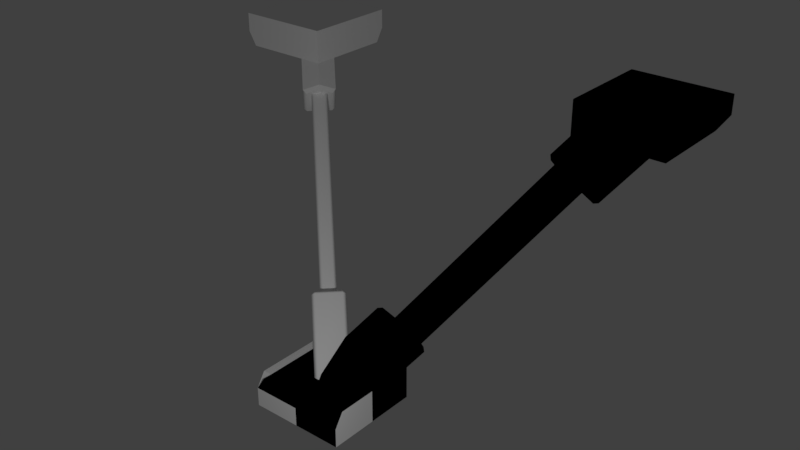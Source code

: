 # Source: Rod_Diagonal_3D.blend  (saved by Blender 2.79.0; exported with 4.5.12 LTS)
import bpy
from mathutils import Matrix  # noqa: F401  (used for matrix-valued properties, if any)

bpy.ops.wm.read_factory_settings(use_empty=True)
scene = bpy.context.scene
scene.name = 'Scene'

# ---- collections
col_collection_1 = bpy.data.collections.new('Collection 1'); scene.collection.children.link(col_collection_1)

# ---- materials (node trees are filled in below, after node groups)
mat_rod_helium_005 = bpy.data.materials.new('Rod_Helium.005')
mat_rod_helium_005.alpha_threshold = 0.0
mat_rod_helium_005.use_transparent_shadow = False
mat_rod_helium_005.diffuse_color = (1.0, 1.0, 1.0, 1.0)
mat_rod_helium_005.specular_color = (0.7574, 0.7574, 0.7574)
mat_rod_helium_005.roughness = 0.5
mat_rod_helium = bpy.data.materials.new('Rod_Helium')
mat_rod_helium.alpha_threshold = 0.0
mat_rod_helium.use_transparent_shadow = False
mat_rod_helium.diffuse_color = (0.0, 0.0, 0.0, 1.0)
mat_rod_helium.specular_color = (0.0, 0.0, 0.0)
mat_rod_helium.roughness = 0.5

# ---- material node trees

# ---- world
world_world = bpy.data.worlds.new('World'); scene.world = world_world
world_world.color = (0.05088, 0.05088, 0.05088)
world_world.use_sun_shadow = False
world_world.sun_shadow_jitter_overblur = 0.0
world_world.cycles.sampling_method = 'MANUAL'

# ---- lights
light_point = bpy.data.lights.new('Point', 'POINT')
light_point.transmission_factor = 0.0
light_point.energy = 100.0
light_point.shadow_buffer_clip_start = 0.5
light_point.shadow_soft_size = 0.1
light_point.shadow_maximum_resolution = 0.006
light_point.use_absolute_resolution = True

# ---- meshes
me_untitled_022 = bpy.data.meshes.new('Untitled.022')
me_untitled_022.from_pydata([(-2.5, 1.5, 2.303), (-2.5, 2.5, 2.303), (-2.5, 2.5, 2.5), (-2.5, 1.5, 2.5), (-1.5, 1.5, 2.168), (-2.5, 1.5, 2.303), (-2.5, 1.5, 2.5), (-1.5, 1.5, 2.5), (-1.5, 1.5, 2.5), (-1.5, 2.5, 2.5), (-1.5, 2.5, 2.303), (-1.5, 1.5, 2.168), (-1.5, 2.5, 2.5), (-2.5, 2.5, 2.5), (-2.5, 2.5, 2.303), (-1.5, 2.5, 2.303), (-1.5, 1.5, 2.159), (-1.5, 2.413, 2.159), (-2.413, 2.413, 2.159), (-2.413, 1.5, 2.159), (-2.5, 1.5, 2.5), (-2.5, 2.5, 2.5), (-1.5, 2.5, 2.5), (-1.5, 1.5, 2.5), (-1.5, 2.5, 2.303), (-2.5, 2.5, 2.303), (-2.413, 2.413, 2.159), (-1.5, 2.5, 2.303), (-2.413, 2.413, 2.159), (-1.5, 2.413, 2.159), (-1.5, 2.5, 2.303), (-1.5, 2.413, 2.159), (-1.5, 1.5, 2.159), (-1.5, 1.5, 2.168), (-1.5, 1.5, 2.159), (-2.413, 1.5, 2.159), (-2.5, 1.5, 2.303), (-1.5, 1.5, 2.159), (-2.5, 1.5, 2.303), (-1.5, 1.5, 2.168), (-2.413, 1.5, 2.159), (-2.413, 2.413, 2.159), (-2.5, 2.5, 2.303), (-2.5, 1.5, 2.303), (-0.5, -0.5, -0.3034), (0.5, -0.5, -0.3034), (0.5, -0.5, -0.5), (-0.5, -0.5, -0.5), (-0.5, 0.5, -0.159), (-0.5, -0.5, -0.3034), (-0.5, -0.5, -0.5), (-0.5, 0.5, -0.5), (-0.5, -0.4069, -0.159), (-0.5, 0.5, -0.5), (0.5, 0.5, -0.5), (0.5, 0.5, -0.3034), (-0.5, 0.5, -0.159), (0.5, 0.5, -0.159), (0.5, 0.5, -0.5), (0.5, -0.5, -0.5), (0.5, -0.5, -0.3034), (0.5, 0.5, -0.3034), (-0.5, 0.5, -0.159), (0.5, 0.5, -0.159), (0.5, -0.4069, -0.159), (-0.5, -0.4069, -0.159), (-0.5, -0.5, -0.5), (0.5, -0.5, -0.5), (0.5, 0.5, -0.5), (-0.5, 0.5, -0.5), (0.5, 0.5, -0.3034), (0.5, -0.5, -0.3034), (0.5, -0.4069, -0.159), (0.5, 0.5, -0.3034), (0.5, -0.4069, -0.159), (0.5, 0.5, -0.159), (-0.5, -0.4069, -0.159), (0.5, -0.4069, -0.159), (0.5, -0.5, -0.3034), (-0.5, -0.5, -0.3034), (-1.9, 2.016, 2.218), (-0.192, 0.3082, -0.3452), (0.0886, 0.02763, -0.3457), (-1.62, 1.736, 2.218), (-1.944, 2.018, 2.218), (-0.236, 0.3098, -0.3452), (0.09024, -0.01644, -0.3458), (-1.618, 1.692, 2.218), (0.01653, -0.09034, -0.346), (-1.692, 1.618, 2.218), (-2.018, 1.944, 2.218), (-0.3097, 0.2359, -0.3453), (-0.236, 0.3098, -0.3452), (-1.944, 2.018, 2.218), (-0.3081, 0.1918, -0.3454), (-2.016, 1.9, 2.218), (-1.736, 1.62, 2.218), (-0.02747, -0.08876, -0.346), (-1.692, 1.618, 2.218), (0.01653, -0.09034, -0.346), (-0.3097, 0.2359, -0.3453), (-2.018, 1.944, 2.218), (-0.4497, 0.2117, 0.4117), (-0.6772, 0.4391, 0.09002), (-0.6601, 0.4715, 0.1288), (-0.4425, 0.2539, 0.4365), (-0.2539, 0.4425, 0.4365), (-0.2189, 0.4075, 0.4365), (-0.4075, 0.2189, 0.4365), (-0.471, 0.6596, 0.1294), (-0.2117, 0.4497, 0.4117), (-0.01861, -0.17, -0.1135), (0.17, 0.0186, -0.1135), (-0.6171, 0.6171, 0.006634), (-0.4386, 0.6767, 0.09071), (-0.471, 0.6596, 0.1294), (-0.6123, 0.6123, 0.06298), (-0.6123, 0.6123, 0.06298), (-0.6601, 0.4715, 0.1288), (-0.6772, 0.4391, 0.09002), (-0.6171, 0.6171, 0.006634), (-0.2539, 0.4425, 0.4365), (-0.471, 0.6596, 0.1294), (-0.4386, 0.6767, 0.09071), (-0.2117, 0.4497, 0.4117), (0.1841, 0.05393, -0.1581), (-0.2559, 0.4939, -0.1678), (0.1841, 0.05393, -0.1979), (-0.6123, 0.6123, 0.06298), (-0.471, 0.6596, 0.1294), (-0.6601, 0.4715, 0.1288), (-0.2559, 0.4939, -0.1678), (-0.4386, 0.6767, 0.09071), (-0.6171, 0.6171, 0.006634), (-0.4938, 0.4938, -0.1678), (-0.4938, 0.4938, -0.1678), (-0.6171, 0.6171, 0.006634), (-0.6772, 0.4391, 0.09002), (-0.4949, 0.2568, -0.1678), (-0.4949, 0.2568, -0.1678), (-0.6772, 0.4391, 0.09002), (-0.4497, 0.2117, 0.4117), (-0.05393, -0.1841, -0.1581), (-0.05393, -0.1841, -0.1979), (0.17, 0.0186, -0.1135), (0.1841, 0.05393, -0.1581), (0.1833, 0.005331, -0.1581), (-0.01861, -0.17, -0.1135), (-0.005333, -0.1833, -0.1581), (-0.2117, 0.4497, 0.4117), (-0.2189, 0.4075, 0.4365), (-0.005333, -0.1833, -0.1979), (0.1833, 0.005331, -0.1979), (0.1841, 0.05393, -0.1979), (-0.005333, -0.1833, -0.1581), (-0.05393, -0.1841, -0.1581), (-0.01861, -0.17, -0.1135), (-0.4075, 0.2189, 0.4365), (-0.4497, 0.2117, 0.4117), (-0.05393, -0.1841, -0.1979), (-0.005333, -0.1833, -0.1979), (-1.788, 1.55, 1.588), (-1.561, 1.323, 1.91), (-1.529, 1.34, 1.871), (-1.746, 1.558, 1.564), (-1.558, 1.746, 1.564), (-1.593, 1.781, 1.564), (-1.781, 1.593, 1.564), (-1.34, 1.529, 1.871), (-1.388, 1.388, 1.937), (-1.55, 1.788, 1.588), (-2.17, 1.981, 2.114), (-1.981, 2.17, 2.114), (-1.383, 1.383, 1.993), (-1.323, 1.561, 1.909), (-1.34, 1.529, 1.871), (-1.388, 1.388, 1.937), (-1.388, 1.388, 1.937), (-1.529, 1.34, 1.871), (-1.561, 1.323, 1.91), (-1.383, 1.383, 1.993), (-1.558, 1.746, 1.564), (-1.34, 1.529, 1.871), (-1.323, 1.561, 1.909), (-1.55, 1.788, 1.588), (-1.946, 2.184, 2.158), (-1.506, 1.744, 2.168), (-1.946, 2.184, 2.198), (-1.946, 2.184, 2.158), (-1.506, 1.744, 2.168), (-1.323, 1.561, 1.909), (-1.383, 1.383, 1.993), (-1.506, 1.506, 2.168), (-1.506, 1.506, 2.168), (-1.383, 1.383, 1.993), (-1.561, 1.323, 1.91), (-1.743, 1.505, 2.168), (-1.743, 1.505, 2.168), (-1.561, 1.323, 1.91), (-1.788, 1.55, 1.588), (-2.184, 1.946, 2.158), (-2.184, 1.946, 2.158), (-2.184, 1.946, 2.198), (-1.981, 2.17, 2.114), (-1.946, 2.184, 2.158), (-1.995, 2.183, 2.158), (-1.55, 1.788, 1.588), (-1.593, 1.781, 1.564), (-1.995, 2.183, 2.198), (-1.946, 2.184, 2.198), (-1.995, 2.183, 2.158), (-2.17, 1.981, 2.114), (-2.183, 1.995, 2.158), (-2.183, 1.995, 2.198), (-1.995, 2.183, 2.198), (-2.183, 1.995, 2.158), (-2.184, 1.946, 2.158), (-2.17, 1.981, 2.114), (-1.781, 1.593, 1.564), (-1.788, 1.55, 1.588), (-2.184, 1.946, 2.198), (-2.183, 1.995, 2.198)], [], [(2, 1, 0), (3, 2, 0), (6, 5, 4), (7, 6, 4), (10, 9, 8), (11, 10, 8), (14, 13, 12), (15, 14, 12), (18, 17, 16), (19, 18, 16), (22, 21, 20), (23, 22, 20), (26, 25, 24), (29, 28, 27), (32, 31, 30), (33, 32, 30), (36, 35, 34), (39, 38, 37), (42, 41, 40), (43, 42, 40), (46, 45, 44), (47, 46, 44), (50, 49, 48), (51, 50, 48), (49, 52, 48), (55, 54, 53), (56, 55, 53), (56, 57, 55), (60, 59, 58), (61, 60, 58), (64, 63, 62), (65, 64, 62), (68, 67, 66), (69, 68, 66), (72, 71, 70), (75, 74, 73), (78, 77, 76), (79, 78, 76), (82, 81, 80), (83, 82, 80), (84, 80, 81), (85, 84, 81), (82, 83, 86), (83, 87, 86), (86, 87, 88), (87, 89, 88), (85, 91, 90), (93, 92, 90), (96, 95, 94), (97, 96, 94), (98, 96, 97), (99, 98, 97), (94, 95, 100), (95, 101, 100), (104, 103, 102), (105, 104, 102), (105, 106, 104), (107, 106, 105), (108, 107, 105), (102, 108, 105), (106, 109, 104), (106, 107, 110), (107, 108, 111), (112, 107, 111), (115, 114, 113), (116, 115, 113), (119, 118, 117), (120, 119, 117), (123, 122, 121), (124, 123, 121), (124, 125, 123), (125, 126, 123), (125, 127, 126), (130, 129, 128), (133, 132, 131), (134, 133, 131), (137, 136, 135), (138, 137, 135), (141, 140, 139), (142, 141, 139), (139, 143, 142), (146, 145, 144), (144, 147, 146), (147, 148, 146), (145, 149, 144), (149, 150, 144), (148, 151, 146), (151, 152, 146), (146, 152, 145), (152, 153, 145), (156, 155, 154), (156, 157, 155), (157, 158, 155), (155, 159, 154), (159, 160, 154), (163, 162, 161), (164, 163, 161), (164, 165, 163), (166, 165, 164), (167, 166, 164), (161, 167, 164), (165, 168, 163), (163, 168, 169), (165, 166, 170), (166, 167, 171), (172, 166, 171), (175, 174, 173), (176, 175, 173), (179, 178, 177), (180, 179, 177), (183, 182, 181), (184, 183, 181), (184, 185, 183), (185, 186, 183), (188, 187, 186), (191, 190, 189), (192, 191, 189), (195, 194, 193), (196, 195, 193), (199, 198, 197), (200, 199, 197), (197, 202, 201), (205, 204, 203), (204, 206, 203), (206, 207, 203), (205, 208, 204), (208, 209, 204), (203, 211, 210), (211, 212, 210), (212, 213, 210), (213, 214, 210), (217, 216, 215), (217, 218, 216), (218, 219, 216), (216, 220, 215), (220, 221, 215)])
me_untitled_022.polygons.foreach_set('use_smooth', [True] * 136)
_uv = me_untitled_022.uv_layers.new(name='UVMap')
_uv.uv.foreach_set('vector', [0.007914, 0.5201, 0.1015, 0.5201, 0.1015, 0.9925, 0.007914, 0.9925, 0.007914, 0.5201, 0.1015, 0.9925, 0.007914, 0.5201, 0.1015, 0.5201, 0.1015, 0.9925, 0.007914, 0.9925, 0.007914, 0.5201, 0.1015, 0.9925, 0.1015, 0.9925, 0.007914, 0.9925, 0.007914, 0.5201, 0.1015, 0.5201, 0.1015, 0.9925, 0.007914, 0.5201, 0.1015, 0.9925, 0.007914, 0.9925, 0.007914, 0.5201, 0.1015, 0.5201, 0.1015, 0.9925, 0.007914, 0.5201, 0.2739, 0.7164, 0.3224, 0.7164, 0.3224, 0.7914, 0.2739, 0.7914, 0.2739, 0.7164, 0.3224, 0.7914, 0.008062, 0.5199, 0.4805, 0.5199, 0.4805, 0.9924, 0.008062, 0.9924, 0.008062, 0.5199, 0.4805, 0.9924, 0.3453, 0.7297, 0.3586, 0.7079, 0.3586, 0.8, 0.3453, 0.7783, 0.3453, 0.7297, 0.3586, 0.8, 0.3224, 0.7914, 0.3224, 0.7164, 0.3442, 0.7078, 0.3442, 0.8, 0.3224, 0.7914, 0.3442, 0.7078, 0.2412, 0.7122, 0.2546, 0.734, 0.2546, 0.7826, 0.2412, 0.8043, 0.2412, 0.7122, 0.2546, 0.7826, 0.252, 0.7078, 0.2739, 0.7164, 0.2739, 0.7914, 0.252, 0.8, 0.252, 0.7078, 0.2739, 0.7914, 0.007914, 0.5201, 0.1015, 0.5201, 0.1015, 0.9925, 0.007914, 0.9925, 0.007914, 0.5201, 0.1015, 0.9925, 0.007914, 0.5201, 0.1015, 0.5201, 0.1015, 0.9925, 0.007914, 0.9925, 0.007914, 0.5201, 0.1015, 0.9925, 0.1015, 0.5201, 0.2474, 0.7625, 0.1015, 0.9925, 0.1015, 0.9925, 0.007914, 0.9925, 0.007914, 0.5201, 0.1015, 0.5201, 0.1015, 0.9925, 0.007914, 0.5201, 0.1015, 0.5201, 0.2474, 0.7625, 0.1015, 0.9925, 0.1015, 0.9925, 0.007914, 0.9925, 0.007914, 0.5201, 0.1015, 0.5201, 0.1015, 0.9925, 0.007914, 0.5201, 0.2739, 0.7164, 0.3224, 0.7164, 0.3333, 0.7957, 0.2739, 0.7914, 0.2739, 0.7164, 0.3333, 0.7957, 0.008062, 0.5199, 0.4805, 0.5199, 0.4805, 0.9924, 0.008062, 0.9924, 0.008062, 0.5199, 0.4805, 0.9924, 0.3453, 0.7297, 0.3586, 0.7079, 0.3586, 0.8, 0.3453, 0.7783, 0.3453, 0.7297, 0.3586, 0.8, 0.252, 0.7078, 0.2739, 0.7164, 0.2739, 0.7914, 0.252, 0.8, 0.252, 0.7078, 0.2739, 0.7914, 0.1024, 0.4031, 0.09281, 0.4098, 0.09281, 0.3989, 0.1024, 0.3923, 0.1024, 0.4031, 0.09281, 0.3989, 0.09178, 0.3995, 0.09281, 0.3989, 0.09281, 0.4098, 0.09178, 0.4103, 0.09178, 0.3995, 0.09281, 0.4098, 0.1024, 0.4031, 0.1024, 0.3923, 0.1034, 0.4026, 0.1024, 0.3923, 0.1034, 0.3917, 0.1034, 0.4026, 0.1034, 0.4026, 0.1034, 0.3917, 0.107, 0.4025, 0.1034, 0.3917, 0.107, 0.3916, 0.107, 0.4025, 0.09178, 0.4103, 0.08821, 0.4103, 0.08821, 0.3994, 0.09178, 0.3995, 0.09178, 0.4103, 0.08821, 0.3994, 0.1025, 0.3921, 0.09287, 0.3988, 0.09287, 0.4097, 0.1025, 0.4031, 0.1025, 0.3921, 0.09287, 0.4097, 0.1035, 0.3916, 0.1025, 0.3921, 0.1025, 0.4031, 0.1035, 0.4025, 0.1035, 0.3916, 0.1025, 0.4031, 0.09287, 0.4097, 0.09287, 0.3988, 0.09184, 0.4103, 0.09287, 0.3988, 0.09184, 0.3994, 0.09184, 0.4103, 0.09277, 0.08267, 0.09414, 0.08195, 0.1037, 0.09155, 0.102, 0.09185, 0.09277, 0.08267, 0.1037, 0.09155, 0.102, 0.09185, 0.094, 0.09981, 0.09277, 0.08267, 0.09547, 0.1013, 0.094, 0.09981, 0.102, 0.09185, 0.1034, 0.09333, 0.09547, 0.1013, 0.102, 0.09185, 0.1037, 0.09155, 0.1034, 0.09333, 0.102, 0.09185, 0.094, 0.09981, 0.08484, 0.09065, 0.09277, 0.08267, 0.094, 0.09981, 0.09547, 0.1013, 0.09369, 0.1016, 0.09547, 0.1013, 0.1034, 0.09333, 0.1198, 0.1097, 0.1119, 0.1177, 0.09547, 0.1013, 0.1198, 0.1097, 0.146, 0.1222, 0.1443, 0.1236, 0.1408, 0.1161, 0.1432, 0.1163, 0.146, 0.1222, 0.1408, 0.1161, 0.1325, 0.1082, 0.1342, 0.1096, 0.1314, 0.1156, 0.129, 0.1158, 0.1325, 0.1082, 0.1314, 0.1156, 0.1443, 0.1236, 0.146, 0.1222, 0.1589, 0.1314, 0.1579, 0.1332, 0.1443, 0.1236, 0.1589, 0.1314, 0.1579, 0.1332, 0.1338, 0.1499, 0.1443, 0.1236, 0.1338, 0.1499, 0.1334, 0.1313, 0.1443, 0.1236, 0.1338, 0.1499, 0.1322, 0.1499, 0.1334, 0.1313, 0.09277, 0.08267, 0.08484, 0.09065, 0.08683, 0.08469, 0.1408, 0.1161, 0.1443, 0.1236, 0.1334, 0.1313, 0.1334, 0.1213, 0.1408, 0.1161, 0.1334, 0.1313, 0.1325, 0.1082, 0.129, 0.1158, 0.1216, 0.1106, 0.1216, 0.1006, 0.1325, 0.1082, 0.1216, 0.1106, 0.1461, 0.09865, 0.1325, 0.1082, 0.1216, 0.1006, 0.122, 0.08195, 0.1461, 0.09865, 0.1216, 0.1006, 0.1216, 0.1006, 0.1204, 0.08195, 0.122, 0.08195, 0.1045, 0.1431, 0.1025, 0.1431, 0.104, 0.1412, 0.104, 0.1412, 0.1119, 0.1412, 0.1045, 0.1431, 0.1119, 0.1412, 0.1125, 0.1431, 0.1045, 0.1431, 0.1025, 0.1431, 0.08579, 0.119, 0.104, 0.1412, 0.08579, 0.119, 0.08758, 0.118, 0.104, 0.1412, 0.1125, 0.1431, 0.1125, 0.1448, 0.1045, 0.1431, 0.1125, 0.1448, 0.1045, 0.1448, 0.1045, 0.1431, 0.1045, 0.1431, 0.1045, 0.1448, 0.1025, 0.1431, 0.1045, 0.1448, 0.1025, 0.1448, 0.1025, 0.1431, 0.1312, 0.1216, 0.1297, 0.1197, 0.1317, 0.1197, 0.1312, 0.1216, 0.1147, 0.1448, 0.1297, 0.1197, 0.1147, 0.1448, 0.113, 0.1437, 0.1297, 0.1197, 0.1297, 0.1197, 0.1297, 0.118, 0.1317, 0.1197, 0.1297, 0.118, 0.1317, 0.118, 0.1317, 0.1197, 0.09277, 0.08267, 0.09414, 0.08195, 0.1037, 0.09155, 0.102, 0.09185, 0.09277, 0.08267, 0.1037, 0.09155, 0.102, 0.09185, 0.094, 0.09981, 0.09277, 0.08267, 0.09547, 0.1013, 0.094, 0.09981, 0.102, 0.09185, 0.1034, 0.09333, 0.09547, 0.1013, 0.102, 0.09185, 0.1037, 0.09155, 0.1034, 0.09333, 0.102, 0.09185, 0.094, 0.09981, 0.08484, 0.09065, 0.09277, 0.08267, 0.09277, 0.08267, 0.08484, 0.09065, 0.08683, 0.08469, 0.094, 0.09981, 0.09547, 0.1013, 0.09369, 0.1016, 0.09547, 0.1013, 0.1034, 0.09333, 0.1198, 0.1097, 0.1119, 0.1177, 0.09547, 0.1013, 0.1198, 0.1097, 0.146, 0.1222, 0.1443, 0.1236, 0.1408, 0.1161, 0.1432, 0.1163, 0.146, 0.1222, 0.1408, 0.1161, 0.1325, 0.1082, 0.1342, 0.1096, 0.1314, 0.1156, 0.129, 0.1158, 0.1325, 0.1082, 0.1314, 0.1156, 0.1443, 0.1236, 0.146, 0.1222, 0.1589, 0.1314, 0.1579, 0.1332, 0.1443, 0.1236, 0.1589, 0.1314, 0.1579, 0.1332, 0.1338, 0.1499, 0.1443, 0.1236, 0.1338, 0.1499, 0.1334, 0.1313, 0.1443, 0.1236, 0.1338, 0.1499, 0.1322, 0.1499, 0.1334, 0.1313, 0.1408, 0.1161, 0.1443, 0.1236, 0.1334, 0.1313, 0.1334, 0.1213, 0.1408, 0.1161, 0.1334, 0.1313, 0.1325, 0.1082, 0.129, 0.1158, 0.1216, 0.1106, 0.1216, 0.1006, 0.1325, 0.1082, 0.1216, 0.1106, 0.1461, 0.09865, 0.1325, 0.1082, 0.1216, 0.1006, 0.122, 0.08195, 0.1461, 0.09865, 0.1216, 0.1006, 0.1216, 0.1006, 0.1204, 0.08195, 0.122, 0.08195, 0.1045, 0.1431, 0.1025, 0.1431, 0.104, 0.1412, 0.1025, 0.1431, 0.08579, 0.119, 0.104, 0.1412, 0.08579, 0.119, 0.08758, 0.118, 0.104, 0.1412, 0.1045, 0.1431, 0.1045, 0.1448, 0.1025, 0.1431, 0.1045, 0.1448, 0.1025, 0.1448, 0.1025, 0.1431, 0.104, 0.1412, 0.1119, 0.1412, 0.1045, 0.1431, 0.1119, 0.1412, 0.1125, 0.1431, 0.1045, 0.1431, 0.1125, 0.1431, 0.1125, 0.1448, 0.1045, 0.1431, 0.1125, 0.1448, 0.1045, 0.1448, 0.1045, 0.1431, 0.1312, 0.1216, 0.1297, 0.1197, 0.1317, 0.1197, 0.1312, 0.1216, 0.1147, 0.1448, 0.1297, 0.1197, 0.1147, 0.1448, 0.113, 0.1437, 0.1297, 0.1197, 0.1297, 0.1197, 0.1297, 0.118, 0.1317, 0.1197, 0.1297, 0.118, 0.1317, 0.118, 0.1317, 0.1197])
me_untitled_022.materials.append(mat_rod_helium_005)
me_untitled_022.use_remesh_preserve_volume = False
me_untitled_022.use_remesh_preserve_attributes = False
me_untitled_022.use_mirror_vertex_groups = False
me_untitled_022.update()
me_untitled_022.normals_split_custom_set([tuple(v) for v in zip(*[iter([-1.0, 0.0, 0.0, -1.0, 0.0, 0.0, -1.0, 0.0, 0.0, -1.0, 0.0, 0.0, -1.0, 0.0, 0.0, -1.0, 0.0, 0.0, 0.0, -1.0, 0.0, 0.0, -1.0, 0.0, 0.0, -1.0, 0.0, 0.0, -1.0, 0.0, 0.0, -1.0, 0.0, 0.0, -1.0, 0.0, 1.0, 0.0, 0.0, 1.0, 0.0, 0.0, 1.0, 0.0, 0.0, 1.0, 0.0, 0.0, 1.0, 0.0, 0.0, 1.0, 0.0, 0.0, 0.0, 1.0, 0.0, 0.0, 1.0, 0.0, 0.0, 1.0, 0.0, 0.0, 1.0, 0.0, 0.0, 1.0, 0.0, 0.0, 1.0, 0.0, 0.0, 0.0, -1.0, 0.0, 0.0, -1.0, 0.0, 0.0, -1.0, 0.0, 0.0, -1.0, 0.0, 0.0, -1.0, 0.0, 0.0, -1.0, 0.0, 0.0, 1.0, 0.0, 0.0, 1.0, 0.0, 0.0, 1.0, 0.0, 0.0, 1.0, 0.0, 0.0, 1.0, 0.0, 0.0, 1.0, 0.0, 0.8569, -0.5155, 0.0, 0.8569, -0.5155, 0.0, 0.8569, -0.5155, -2.324e-06, 0.8569, -0.5155, -2.324e-06, 0.8569, -0.5155, -2.324e-06, 0.8569, -0.5155, 1.0, 0.0, 0.0, 1.0, 0.0, 0.0, 1.0, 0.0, 0.0, 1.0, 0.0, 0.0, 1.0, 0.0, 0.0, 1.0, 0.0, 0.0, 0.0, -1.0, 0.0, 0.0, -1.0, 0.0, 0.0, -1.0, 0.0, 0.0, -1.0, 0.0, 0.0, -1.0, 0.0, 0.0, -1.0, 0.0, -0.8569, -1.97e-06, -0.5155, -0.8569, -2.324e-06, -0.5155, -0.8569, -2.47e-07, -0.5155, -0.8569, 0.0, -0.5155, -0.8569, -1.97e-06, -0.5155, -0.8569, -2.47e-07, -0.5155, 0.0, -1.0, 0.0, 0.0, -1.0, 0.0, 0.0, -1.0, 0.0, 0.0, -1.0, 0.0, 0.0, -1.0, 0.0, 0.0, -1.0, 0.0, -1.0, 0.0, 0.0, -1.0, 0.0, 0.0, -1.0, 0.0, 0.0, -1.0, 0.0, 0.0, -1.0, 0.0, 0.0, -1.0, 0.0, 0.0, -1.0, 0.0, 0.0, -1.0, 0.0, 0.0, -1.0, 0.0, 0.0, 0.0, 1.0, 1.875e-07, 0.0, 1.0, 0.0, 0.0, 1.0, 0.0, 0.0, 1.0, 3.768e-08, 0.0, 1.0, 1.875e-07, 0.0, 1.0, 0.0, 0.0, 1.0, 3.768e-08, 0.0, 1.0, 4.127e-07, 0.0, 1.0, 1.875e-07, 1.0, 0.0, 0.0, 1.0, 0.0, 0.0, 1.0, 0.0, 0.0, 1.0, 0.0, 0.0, 1.0, 0.0, 0.0, 1.0, 0.0, 0.0, 0.0, 0.0, 1.0, 0.0, 0.0, 1.0, 0.0, 0.0, 1.0, 0.0, 0.0, 1.0, 0.0, 0.0, 1.0, 0.0, 0.0, 1.0, 0.0, 0.0, -1.0, 0.0, 0.0, -1.0, 0.0, 0.0, -1.0, 0.0, 0.0, -1.0, 0.0, 0.0, -1.0, 0.0, 0.0, -1.0, 1.0, 0.0, -4.127e-07, 1.0, 0.0, -4.127e-07, 1.0, 0.0, -4.127e-07, 1.0, 0.0, -4.127e-07, 1.0, 0.0, -4.127e-07, 1.0, 0.0, -4.127e-07, 0.0, -0.8404, 0.5419, 0.0, -0.8404, 0.5419, 0.0, -0.8404, 0.5419, 0.0, -0.8404, 0.5419, 0.0, -0.8404, 0.5419, 0.0, -0.8404, 0.5419, 0.8018, 0.5789, 0.1485, 0.6832, 0.7295, -0.03085, 0.5793, 0.8016, -0.1481, 0.7296, 0.6832, 0.03088, 0.8018, 0.5789, 0.1485, 0.5793, 0.8016, -0.1481, -0.4226, 0.5986, -0.6805, 0.5793, 0.8016, -0.1481, 0.6832, 0.7295, -0.03085, -0.3534, 0.6526, -0.6703, -0.4226, 0.5986, -0.6805, 0.6832, 0.7295, -0.03085, 0.8018, 0.5789, 0.1485, 0.7296, 0.6832, 0.03088, 0.5984, -0.4229, 0.6805, 0.7296, 0.6832, 0.03088, 0.6527, -0.3533, 0.6702, 0.5984, -0.4229, 0.6805, 0.5984, -0.4229, 0.6805, 0.6527, -0.3533, 0.6702, 0.4226, -0.5987, 0.6804, 0.6527, -0.3533, 0.6702, 0.3532, -0.6527, 0.6702, 0.4226, -0.5987, 0.6804, -0.3534, 0.6526, -0.6703, -0.6529, 0.353, -0.6702, -0.5986, 0.4226, -0.6804, -0.4226, 0.5986, -0.6805, -0.3534, 0.6526, -0.6703, -0.5986, 0.4226, -0.6805, -0.6832, -0.7296, 0.03088, -0.8016, -0.5793, -0.1481, -0.7295, -0.6833, -0.03081, -0.579, -0.8017, 0.1484, -0.6832, -0.7296, 0.03088, -0.7295, -0.6833, -0.03081, 0.3533, -0.6527, 0.6702, -0.6832, -0.7296, 0.03088, -0.579, -0.8017, 0.1484, 0.4225, -0.5987, 0.6804, 0.3533, -0.6527, 0.6702, -0.579, -0.8017, 0.1484, -0.7295, -0.6833, -0.03081, -0.8016, -0.5793, -0.1481, -0.6529, 0.3529, -0.6702, -0.8016, -0.5793, -0.1481, -0.5986, 0.4226, -0.6805, -0.6529, 0.3529, -0.6702, -0.5953, 0.3946, 0.7, -0.7279, -0.685, 0.03027, -0.6835, -0.723, 0.1002, -0.5408, 0.3822, 0.7493, -0.5953, 0.3946, 0.7, -0.6835, -0.723, 0.1002, -0.5408, 0.3822, 0.7493, -0.3823, 0.5406, 0.7494, -0.5953, 0.3946, 0.7, 0.5644, -0.3881, 0.7286, -0.3823, 0.5406, 0.7494, -0.5408, 0.3822, 0.7493, 0.3881, -0.5644, 0.7286, 0.5644, -0.3881, 0.7286, -0.5408, 0.3822, 0.7493, -0.6835, -0.723, 0.1002, 0.3881, -0.5644, 0.7286, -0.5408, 0.3822, 0.7493, -0.3823, 0.5406, 0.7494, -0.3953, 0.5947, 0.7, -0.5953, 0.3946, 0.7, -0.3823, 0.5406, 0.7494, 0.5644, -0.3881, 0.7286, 0.7231, 0.6834, 0.1003, 0.5644, -0.3881, 0.7286, 0.3881, -0.5644, 0.7286, 0.4003, -0.6089, 0.6849, 0.6089, -0.4003, 0.6849, 0.5644, -0.3881, 0.7286, 0.4003, -0.6089, 0.6849, -0.3611, 0.9261, 0.1096, -0.3611, 0.926, 0.1097, -0.3612, 0.926, 0.1098, -0.3611, 0.926, 0.1097, -0.3611, 0.9261, 0.1096, -0.3612, 0.926, 0.1098, -0.9251, 0.3638, 0.1087, -0.9251, 0.3638, 0.1086, -0.9251, 0.3638, 0.1087, -0.9251, 0.3638, 0.1087, -0.9251, 0.3638, 0.1087, -0.9251, 0.3638, 0.1087, 0.6851, 0.7279, 0.03026, -0.3952, 0.5947, 0.7001, -0.3823, 0.5406, 0.7494, 0.7231, 0.6834, 0.1003, 0.6851, 0.7279, 0.03026, -0.3823, 0.5406, 0.7494, 0.7231, 0.6834, 0.1003, 0.7693, 0.633, 0.08613, 0.6851, 0.7279, 0.03026, 0.7693, 0.633, 0.08613, 0.7071, 0.7071, -2.309e-06, 0.6851, 0.7279, 0.03026, 0.7693, 0.633, 0.08613, 0.7767, 0.6299, -8.622e-06, 0.7071, 0.7071, -2.309e-06, -0.5, 0.5, 0.7071, -0.5, 0.5, 0.7071, -0.5, 0.5, 0.7071, -0.0004756, 0.8163, -0.5776, -0.0004767, 0.8163, -0.5776, -0.0004749, 0.8163, -0.5776, -0.0004733, 0.8163, -0.5776, -0.0004756, 0.8163, -0.5776, -0.0004749, 0.8163, -0.5776, -0.8152, 0.003829, -0.5791, -0.8152, 0.00383, -0.5791, -0.8152, 0.003829, -0.5791, -0.8152, 0.003829, -0.5791, -0.8152, 0.003829, -0.5791, -0.8152, 0.003829, -0.5791, -0.6835, -0.723, 0.1003, -0.7279, -0.685, 0.03029, -0.7071, -0.7071, -1.817e-06, -0.6331, -0.7693, 0.08603, -0.6835, -0.723, 0.1003, -0.7071, -0.7071, -1.817e-06, -0.7071, -0.7071, -1.817e-06, -0.63, -0.7766, -9.308e-07, -0.6331, -0.7693, 0.08603, 0.7443, -0.6341, 0.2097, 0.7694, 0.633, 0.08614, 0.6089, -0.4003, 0.6848, 0.6089, -0.4003, 0.6848, 0.4003, -0.6089, 0.6848, 0.7443, -0.6341, 0.2097, 0.4003, -0.6089, 0.6848, 0.6341, -0.7443, 0.2097, 0.7443, -0.6341, 0.2097, 0.7694, 0.633, 0.08614, 0.7231, 0.6834, 0.1003, 0.6089, -0.4003, 0.6848, 0.7231, 0.6834, 0.1003, 0.5644, -0.3881, 0.7286, 0.6089, -0.4003, 0.6848, 0.6341, -0.7443, 0.2097, 0.6241, -0.7813, 5.309e-06, 0.7443, -0.6341, 0.2097, 0.6241, -0.7813, 5.309e-06, 0.7813, -0.6241, -2.35e-08, 0.7443, -0.6341, 0.2097, 0.7443, -0.6341, 0.2097, 0.7813, -0.6241, -2.35e-08, 0.7694, 0.633, 0.08614, 0.7813, -0.6241, -2.35e-08, 0.7767, 0.6299, 3.091e-05, 0.7694, 0.633, 0.08614, 0.4003, -0.6089, 0.6849, -0.6331, -0.7693, 0.08603, 0.6341, -0.7443, 0.2098, 0.4003, -0.6089, 0.6849, 0.3881, -0.5644, 0.7286, -0.6331, -0.7693, 0.08603, 0.3881, -0.5644, 0.7286, -0.6835, -0.723, 0.1003, -0.6331, -0.7693, 0.08603, -0.6331, -0.7693, 0.08603, -0.63, -0.7766, 3.077e-05, 0.6341, -0.7443, 0.2098, -0.63, -0.7766, 3.077e-05, 0.6241, -0.7813, 2.927e-05, 0.6341, -0.7443, 0.2098, 0.3984, -0.5922, -0.7004, -0.685, -0.7279, -0.03027, -0.723, -0.6835, -0.1003, 0.3822, -0.5408, -0.7493, 0.3984, -0.5922, -0.7004, -0.723, -0.6835, -0.1003, 0.3822, -0.5408, -0.7493, 0.5406, -0.3823, -0.7494, 0.3984, -0.5922, -0.7004, -0.3881, 0.5644, -0.7286, 0.5406, -0.3823, -0.7494, 0.3822, -0.5408, -0.7493, -0.5644, 0.3881, -0.7286, -0.3881, 0.5644, -0.7286, 0.3822, -0.5408, -0.7493, -0.723, -0.6835, -0.1003, -0.5644, 0.3881, -0.7286, 0.3822, -0.5408, -0.7493, 0.5406, -0.3823, -0.7494, 0.5917, -0.399, -0.7005, 0.3984, -0.5922, -0.7004, 0.3984, -0.5922, -0.7004, 0.5917, -0.399, -0.7005, 0.5, -0.5, -0.7071, 0.5406, -0.3823, -0.7494, -0.3881, 0.5644, -0.7286, 0.6834, 0.7231, -0.1003, -0.3881, 0.5644, -0.7286, -0.5644, 0.3881, -0.7286, -0.6089, 0.4003, -0.6849, -0.4003, 0.6089, -0.6849, -0.3881, 0.5644, -0.7286, -0.6089, 0.4003, -0.6849, 0.926, -0.3612, -0.1097, 0.926, -0.3612, -0.1097, 0.926, -0.3612, -0.1097, 0.926, -0.3611, -0.1097, 0.926, -0.3612, -0.1097, 0.926, -0.3612, -0.1097, 0.3638, -0.9251, -0.1086, 0.3638, -0.9251, -0.1086, 0.3638, -0.9251, -0.1087, 0.3638, -0.9251, -0.1087, 0.3638, -0.9251, -0.1086, 0.3638, -0.9251, -0.1087, 0.7279, 0.6851, -0.03026, 0.5917, -0.399, -0.7005, 0.5407, -0.3823, -0.7494, 0.6834, 0.7231, -0.1003, 0.7279, 0.6851, -0.03026, 0.5407, -0.3823, -0.7494, 0.6834, 0.7231, -0.1003, 0.627, 0.7735, -0.09257, 0.7279, 0.6851, -0.03026, 0.627, 0.7735, -0.09257, 0.7071, 0.7071, 5.473e-06, 0.7279, 0.6851, -0.03026, 0.7071, 0.7071, 0.0, 0.7071, 0.7071, 0.0, 0.7071, 0.7071, 0.0, 0.8163, -0.0004748, 0.5776, 0.8163, -0.0004754, 0.5776, 0.8163, -0.0004745, 0.5776, 0.8163, -0.0004736, 0.5776, 0.8163, -0.0004748, 0.5776, 0.8163, -0.0004745, 0.5776, 0.00383, -0.8152, 0.5791, 0.003829, -0.8152, 0.5791, 0.00383, -0.8152, 0.5791, 0.00383, -0.8152, 0.5791, 0.00383, -0.8152, 0.5791, 0.00383, -0.8152, 0.5791, -0.723, -0.6835, -0.1003, -0.685, -0.7279, -0.03029, -0.7071, -0.7071, 2.63e-06, -0.7735, -0.6271, -0.09248, -0.723, -0.6835, -0.1003, -0.7071, -0.7071, 2.63e-06, -0.7071, -0.7071, 0.0, -0.7071, -0.7071, 0.0, -0.7071, -0.7071, 0.0, -0.01824, 0.9953, -0.0956, 0.627, 0.7735, -0.09256, -0.4003, 0.6089, -0.6848, 0.627, 0.7735, -0.09256, 0.6834, 0.7231, -0.1003, -0.4003, 0.6089, -0.6848, 0.6834, 0.7231, -0.1003, -0.3881, 0.5644, -0.7286, -0.4003, 0.6089, -0.6848, -0.01824, 0.9953, -0.0956, -0.01833, 0.9998, 0.0, 0.627, 0.7735, -0.09256, -0.01833, 0.9998, 0.0, -0.01833, 0.9998, 0.0, 0.627, 0.7735, -0.09256, -0.4003, 0.6089, -0.6849, -0.6089, 0.4003, -0.6849, -0.6902, 0.6902, -0.2173, -0.6089, 0.4003, -0.6849, -0.6902, 0.6902, -0.2173, -0.6902, 0.6902, -0.2173, -0.6902, 0.6902, -0.2173, -0.7071, 0.7071, 0.0, -0.6902, 0.6902, -0.2173, -0.7071, 0.7071, 0.0, -0.7071, 0.7071, 0.0, -0.6902, 0.6902, -0.2173, -0.6089, 0.4003, -0.6849, -0.7734, -0.6271, -0.09247, -0.9953, 0.0182, -0.0956, -0.6089, 0.4003, -0.6849, -0.5644, 0.3881, -0.7286, -0.7734, -0.6271, -0.09247, -0.5644, 0.3881, -0.7286, -0.723, -0.6835, -0.1003, -0.7734, -0.6271, -0.09247, -0.7734, -0.6271, -0.09247, -0.9998, 0.01829, 0.0, -0.9953, 0.0182, -0.0956, -0.9998, 0.01829, 0.0, -0.9998, 0.01829, 0.0, -0.9953, 0.0182, -0.0956])] * 3)])
me_untitled_023 = bpy.data.meshes.new('Untitled.023')
me_untitled_023.from_pydata([(-2.5, 1.5, 2.303), (-2.5, 2.5, 2.303), (-2.5, 2.5, 2.5), (-2.5, 1.5, 2.5), (-1.5, 1.5, 2.168), (-2.5, 1.5, 2.303), (-2.5, 1.5, 2.5), (-1.5, 1.5, 2.5), (-1.5, 1.5, 2.5), (-1.5, 2.5, 2.5), (-1.5, 2.5, 2.303), (-1.5, 1.5, 2.168), (-1.5, 2.5, 2.5), (-2.5, 2.5, 2.5), (-2.5, 2.5, 2.303), (-1.5, 2.5, 2.303), (-1.5, 1.5, 2.159), (-1.5, 2.413, 2.159), (-2.413, 2.413, 2.159), (-2.413, 1.5, 2.159), (-2.5, 1.5, 2.5), (-2.5, 2.5, 2.5), (-1.5, 2.5, 2.5), (-1.5, 1.5, 2.5), (-1.5, 2.5, 2.303), (-2.5, 2.5, 2.303), (-2.413, 2.413, 2.159), (-1.5, 2.5, 2.303), (-2.413, 2.413, 2.159), (-1.5, 2.413, 2.159), (-1.5, 2.5, 2.303), (-1.5, 2.413, 2.159), (-1.5, 1.5, 2.159), (-1.5, 1.5, 2.168), (-1.5, 1.5, 2.159), (-2.413, 1.5, 2.159), (-2.5, 1.5, 2.303), (-1.5, 1.5, 2.159), (-2.5, 1.5, 2.303), (-1.5, 1.5, 2.168), (-2.413, 1.5, 2.159), (-2.413, 2.413, 2.159), (-2.5, 2.5, 2.303), (-2.5, 1.5, 2.303), (-0.5, -0.5, -0.3034), (0.5, -0.5, -0.3034), (0.5, -0.5, -0.5), (-0.5, -0.5, -0.5), (-0.5, 0.5, -0.159), (-0.5, -0.5, -0.3034), (-0.5, -0.5, -0.5), (-0.5, 0.5, -0.5), (-0.5, -0.4069, -0.159), (-0.5, 0.5, -0.5), (0.5, 0.5, -0.5), (0.5, 0.5, -0.3034), (-0.5, 0.5, -0.159), (0.5, 0.5, -0.159), (0.5, 0.5, -0.5), (0.5, -0.5, -0.5), (0.5, -0.5, -0.3034), (0.5, 0.5, -0.3034), (-0.5, 0.5, -0.159), (0.5, 0.5, -0.159), (0.5, -0.4069, -0.159), (-0.5, -0.4069, -0.159), (-0.5, -0.5, -0.5), (0.5, -0.5, -0.5), (0.5, 0.5, -0.5), (-0.5, 0.5, -0.5), (0.5, 0.5, -0.3034), (0.5, -0.5, -0.3034), (0.5, -0.4069, -0.159), (0.5, 0.5, -0.3034), (0.5, -0.4069, -0.159), (0.5, 0.5, -0.159), (-0.5, -0.4069, -0.159), (0.5, -0.4069, -0.159), (0.5, -0.5, -0.3034), (-0.5, -0.5, -0.3034), (-1.9, 2.016, 2.218), (-0.192, 0.3082, -0.3452), (0.0886, 0.02763, -0.3457), (-1.62, 1.736, 2.218), (-1.944, 2.018, 2.218), (-0.236, 0.3098, -0.3452), (0.09024, -0.01644, -0.3458), (-1.618, 1.692, 2.218), (0.01653, -0.09034, -0.346), (-1.692, 1.618, 2.218), (-2.018, 1.944, 2.218), (-0.3097, 0.2359, -0.3453), (-0.236, 0.3098, -0.3452), (-1.944, 2.018, 2.218), (-0.3081, 0.1918, -0.3454), (-2.016, 1.9, 2.218), (-1.736, 1.62, 2.218), (-0.02747, -0.08876, -0.346), (-1.692, 1.618, 2.218), (0.01653, -0.09034, -0.346), (-0.3097, 0.2359, -0.3453), (-2.018, 1.944, 2.218), (-0.4497, 0.2117, 0.4117), (-0.6772, 0.4391, 0.09002), (-0.6601, 0.4715, 0.1288), (-0.4425, 0.2539, 0.4365), (-0.2539, 0.4425, 0.4365), (-0.2189, 0.4075, 0.4365), (-0.4075, 0.2189, 0.4365), (-0.471, 0.6596, 0.1294), (-0.2117, 0.4497, 0.4117), (-0.01861, -0.17, -0.1135), (0.17, 0.0186, -0.1135), (-0.6171, 0.6171, 0.006634), (-0.4386, 0.6767, 0.09071), (-0.471, 0.6596, 0.1294), (-0.6123, 0.6123, 0.06298), (-0.6123, 0.6123, 0.06298), (-0.6601, 0.4715, 0.1288), (-0.6772, 0.4391, 0.09002), (-0.6171, 0.6171, 0.006634), (-0.2539, 0.4425, 0.4365), (-0.471, 0.6596, 0.1294), (-0.4386, 0.6767, 0.09071), (-0.2117, 0.4497, 0.4117), (0.1841, 0.05393, -0.1581), (-0.2559, 0.4939, -0.1678), (0.1841, 0.05393, -0.1979), (-0.6123, 0.6123, 0.06298), (-0.471, 0.6596, 0.1294), (-0.6601, 0.4715, 0.1288), (-0.2559, 0.4939, -0.1678), (-0.4386, 0.6767, 0.09071), (-0.6171, 0.6171, 0.006634), (-0.4938, 0.4938, -0.1678), (-0.4938, 0.4938, -0.1678), (-0.6171, 0.6171, 0.006634), (-0.6772, 0.4391, 0.09002), (-0.4949, 0.2568, -0.1678), (-0.4949, 0.2568, -0.1678), (-0.6772, 0.4391, 0.09002), (-0.4497, 0.2117, 0.4117), (-0.05393, -0.1841, -0.1581), (-0.05393, -0.1841, -0.1979), (0.17, 0.0186, -0.1135), (0.1841, 0.05393, -0.1581), (0.1833, 0.005331, -0.1581), (-0.01861, -0.17, -0.1135), (-0.005333, -0.1833, -0.1581), (-0.2117, 0.4497, 0.4117), (-0.2189, 0.4075, 0.4365), (-0.005333, -0.1833, -0.1979), (0.1833, 0.005331, -0.1979), (0.1841, 0.05393, -0.1979), (-0.005333, -0.1833, -0.1581), (-0.05393, -0.1841, -0.1581), (-0.01861, -0.17, -0.1135), (-0.4075, 0.2189, 0.4365), (-0.4497, 0.2117, 0.4117), (-0.05393, -0.1841, -0.1979), (-0.005333, -0.1833, -0.1979), (-1.788, 1.55, 1.588), (-1.561, 1.323, 1.91), (-1.529, 1.34, 1.871), (-1.746, 1.558, 1.564), (-1.558, 1.746, 1.564), (-1.593, 1.781, 1.564), (-1.781, 1.593, 1.564), (-1.34, 1.529, 1.871), (-1.388, 1.388, 1.937), (-1.55, 1.788, 1.588), (-2.17, 1.981, 2.114), (-1.981, 2.17, 2.114), (-1.383, 1.383, 1.993), (-1.323, 1.561, 1.909), (-1.34, 1.529, 1.871), (-1.388, 1.388, 1.937), (-1.388, 1.388, 1.937), (-1.529, 1.34, 1.871), (-1.561, 1.323, 1.91), (-1.383, 1.383, 1.993), (-1.558, 1.746, 1.564), (-1.34, 1.529, 1.871), (-1.323, 1.561, 1.909), (-1.55, 1.788, 1.588), (-1.946, 2.184, 2.158), (-1.506, 1.744, 2.168), (-1.946, 2.184, 2.198), (-1.946, 2.184, 2.158), (-1.506, 1.744, 2.168), (-1.323, 1.561, 1.909), (-1.383, 1.383, 1.993), (-1.506, 1.506, 2.168), (-1.506, 1.506, 2.168), (-1.383, 1.383, 1.993), (-1.561, 1.323, 1.91), (-1.743, 1.505, 2.168), (-1.743, 1.505, 2.168), (-1.561, 1.323, 1.91), (-1.788, 1.55, 1.588), (-2.184, 1.946, 2.158), (-2.184, 1.946, 2.158), (-2.184, 1.946, 2.198), (-1.981, 2.17, 2.114), (-1.946, 2.184, 2.158), (-1.995, 2.183, 2.158), (-1.55, 1.788, 1.588), (-1.593, 1.781, 1.564), (-1.995, 2.183, 2.198), (-1.946, 2.184, 2.198), (-1.995, 2.183, 2.158), (-2.17, 1.981, 2.114), (-2.183, 1.995, 2.158), (-2.183, 1.995, 2.198), (-1.995, 2.183, 2.198), (-2.183, 1.995, 2.158), (-2.184, 1.946, 2.158), (-2.17, 1.981, 2.114), (-1.781, 1.593, 1.564), (-1.788, 1.55, 1.588), (-2.184, 1.946, 2.198), (-2.183, 1.995, 2.198)], [], [(2, 1, 0), (3, 2, 0), (6, 5, 4), (7, 6, 4), (10, 9, 8), (11, 10, 8), (14, 13, 12), (15, 14, 12), (18, 17, 16), (19, 18, 16), (22, 21, 20), (23, 22, 20), (26, 25, 24), (29, 28, 27), (32, 31, 30), (33, 32, 30), (36, 35, 34), (39, 38, 37), (42, 41, 40), (43, 42, 40), (46, 45, 44), (47, 46, 44), (50, 49, 48), (51, 50, 48), (49, 52, 48), (55, 54, 53), (56, 55, 53), (56, 57, 55), (60, 59, 58), (61, 60, 58), (64, 63, 62), (65, 64, 62), (68, 67, 66), (69, 68, 66), (72, 71, 70), (75, 74, 73), (78, 77, 76), (79, 78, 76), (82, 81, 80), (83, 82, 80), (84, 80, 81), (85, 84, 81), (82, 83, 86), (83, 87, 86), (86, 87, 88), (87, 89, 88), (85, 91, 90), (93, 92, 90), (96, 95, 94), (97, 96, 94), (98, 96, 97), (99, 98, 97), (94, 95, 100), (95, 101, 100), (104, 103, 102), (105, 104, 102), (105, 106, 104), (107, 106, 105), (108, 107, 105), (102, 108, 105), (106, 109, 104), (106, 107, 110), (107, 108, 111), (112, 107, 111), (115, 114, 113), (116, 115, 113), (119, 118, 117), (120, 119, 117), (123, 122, 121), (124, 123, 121), (124, 125, 123), (125, 126, 123), (125, 127, 126), (130, 129, 128), (133, 132, 131), (134, 133, 131), (137, 136, 135), (138, 137, 135), (141, 140, 139), (142, 141, 139), (139, 143, 142), (146, 145, 144), (144, 147, 146), (147, 148, 146), (145, 149, 144), (149, 150, 144), (148, 151, 146), (151, 152, 146), (146, 152, 145), (152, 153, 145), (156, 155, 154), (156, 157, 155), (157, 158, 155), (155, 159, 154), (159, 160, 154), (163, 162, 161), (164, 163, 161), (164, 165, 163), (166, 165, 164), (167, 166, 164), (161, 167, 164), (165, 168, 163), (163, 168, 169), (165, 166, 170), (166, 167, 171), (172, 166, 171), (175, 174, 173), (176, 175, 173), (179, 178, 177), (180, 179, 177), (183, 182, 181), (184, 183, 181), (184, 185, 183), (185, 186, 183), (188, 187, 186), (191, 190, 189), (192, 191, 189), (195, 194, 193), (196, 195, 193), (199, 198, 197), (200, 199, 197), (197, 202, 201), (205, 204, 203), (204, 206, 203), (206, 207, 203), (205, 208, 204), (208, 209, 204), (203, 211, 210), (211, 212, 210), (212, 213, 210), (213, 214, 210), (217, 216, 215), (217, 218, 216), (218, 219, 216), (216, 220, 215), (220, 221, 215)])
me_untitled_023.polygons.foreach_set('use_smooth', [True] * 136)
_uv = me_untitled_023.uv_layers.new(name='UVMap')
_uv.uv.foreach_set('vector', [0.007914, 0.5201, 0.1015, 0.5201, 0.1015, 0.9925, 0.007914, 0.9925, 0.007914, 0.5201, 0.1015, 0.9925, 0.007914, 0.5201, 0.1015, 0.5201, 0.1015, 0.9925, 0.007914, 0.9925, 0.007914, 0.5201, 0.1015, 0.9925, 0.1015, 0.9925, 0.007914, 0.9925, 0.007914, 0.5201, 0.1015, 0.5201, 0.1015, 0.9925, 0.007914, 0.5201, 0.1015, 0.9925, 0.007914, 0.9925, 0.007914, 0.5201, 0.1015, 0.5201, 0.1015, 0.9925, 0.007914, 0.5201, 0.2739, 0.7164, 0.3224, 0.7164, 0.3224, 0.7914, 0.2739, 0.7914, 0.2739, 0.7164, 0.3224, 0.7914, 0.008062, 0.5199, 0.4805, 0.5199, 0.4805, 0.9924, 0.008062, 0.9924, 0.008062, 0.5199, 0.4805, 0.9924, 0.3453, 0.7297, 0.3586, 0.7079, 0.3586, 0.8, 0.3453, 0.7783, 0.3453, 0.7297, 0.3586, 0.8, 0.3224, 0.7914, 0.3224, 0.7164, 0.3442, 0.7078, 0.3442, 0.8, 0.3224, 0.7914, 0.3442, 0.7078, 0.2412, 0.7122, 0.2546, 0.734, 0.2546, 0.7826, 0.2412, 0.8043, 0.2412, 0.7122, 0.2546, 0.7826, 0.252, 0.7078, 0.2739, 0.7164, 0.2739, 0.7914, 0.252, 0.8, 0.252, 0.7078, 0.2739, 0.7914, 0.007914, 0.5201, 0.1015, 0.5201, 0.1015, 0.9925, 0.007914, 0.9925, 0.007914, 0.5201, 0.1015, 0.9925, 0.007914, 0.5201, 0.1015, 0.5201, 0.1015, 0.9925, 0.007914, 0.9925, 0.007914, 0.5201, 0.1015, 0.9925, 0.1015, 0.5201, 0.2474, 0.7625, 0.1015, 0.9925, 0.1015, 0.9925, 0.007914, 0.9925, 0.007914, 0.5201, 0.1015, 0.5201, 0.1015, 0.9925, 0.007914, 0.5201, 0.1015, 0.5201, 0.2474, 0.7625, 0.1015, 0.9925, 0.1015, 0.9925, 0.007914, 0.9925, 0.007914, 0.5201, 0.1015, 0.5201, 0.1015, 0.9925, 0.007914, 0.5201, 0.2739, 0.7164, 0.3224, 0.7164, 0.3333, 0.7957, 0.2739, 0.7914, 0.2739, 0.7164, 0.3333, 0.7957, 0.008062, 0.5199, 0.4805, 0.5199, 0.4805, 0.9924, 0.008062, 0.9924, 0.008062, 0.5199, 0.4805, 0.9924, 0.3453, 0.7297, 0.3586, 0.7079, 0.3586, 0.8, 0.3453, 0.7783, 0.3453, 0.7297, 0.3586, 0.8, 0.252, 0.7078, 0.2739, 0.7164, 0.2739, 0.7914, 0.252, 0.8, 0.252, 0.7078, 0.2739, 0.7914, 0.1024, 0.4031, 0.09281, 0.4098, 0.09281, 0.3989, 0.1024, 0.3923, 0.1024, 0.4031, 0.09281, 0.3989, 0.09178, 0.3995, 0.09281, 0.3989, 0.09281, 0.4098, 0.09178, 0.4103, 0.09178, 0.3995, 0.09281, 0.4098, 0.1024, 0.4031, 0.1024, 0.3923, 0.1034, 0.4026, 0.1024, 0.3923, 0.1034, 0.3917, 0.1034, 0.4026, 0.1034, 0.4026, 0.1034, 0.3917, 0.107, 0.4025, 0.1034, 0.3917, 0.107, 0.3916, 0.107, 0.4025, 0.09178, 0.4103, 0.08821, 0.4103, 0.08821, 0.3994, 0.09178, 0.3995, 0.09178, 0.4103, 0.08821, 0.3994, 0.1025, 0.3921, 0.09287, 0.3988, 0.09287, 0.4097, 0.1025, 0.4031, 0.1025, 0.3921, 0.09287, 0.4097, 0.1035, 0.3916, 0.1025, 0.3921, 0.1025, 0.4031, 0.1035, 0.4025, 0.1035, 0.3916, 0.1025, 0.4031, 0.09287, 0.4097, 0.09287, 0.3988, 0.09184, 0.4103, 0.09287, 0.3988, 0.09184, 0.3994, 0.09184, 0.4103, 0.09277, 0.08267, 0.09414, 0.08195, 0.1037, 0.09155, 0.102, 0.09185, 0.09277, 0.08267, 0.1037, 0.09155, 0.102, 0.09185, 0.094, 0.09981, 0.09277, 0.08267, 0.09547, 0.1013, 0.094, 0.09981, 0.102, 0.09185, 0.1034, 0.09333, 0.09547, 0.1013, 0.102, 0.09185, 0.1037, 0.09155, 0.1034, 0.09333, 0.102, 0.09185, 0.094, 0.09981, 0.08484, 0.09065, 0.09277, 0.08267, 0.094, 0.09981, 0.09547, 0.1013, 0.09369, 0.1016, 0.09547, 0.1013, 0.1034, 0.09333, 0.1198, 0.1097, 0.1119, 0.1177, 0.09547, 0.1013, 0.1198, 0.1097, 0.146, 0.1222, 0.1443, 0.1236, 0.1408, 0.1161, 0.1432, 0.1163, 0.146, 0.1222, 0.1408, 0.1161, 0.1325, 0.1082, 0.1342, 0.1096, 0.1314, 0.1156, 0.129, 0.1158, 0.1325, 0.1082, 0.1314, 0.1156, 0.1443, 0.1236, 0.146, 0.1222, 0.1589, 0.1314, 0.1579, 0.1332, 0.1443, 0.1236, 0.1589, 0.1314, 0.1579, 0.1332, 0.1338, 0.1499, 0.1443, 0.1236, 0.1338, 0.1499, 0.1334, 0.1313, 0.1443, 0.1236, 0.1338, 0.1499, 0.1322, 0.1499, 0.1334, 0.1313, 0.09277, 0.08267, 0.08484, 0.09065, 0.08683, 0.08469, 0.1408, 0.1161, 0.1443, 0.1236, 0.1334, 0.1313, 0.1334, 0.1213, 0.1408, 0.1161, 0.1334, 0.1313, 0.1325, 0.1082, 0.129, 0.1158, 0.1216, 0.1106, 0.1216, 0.1006, 0.1325, 0.1082, 0.1216, 0.1106, 0.1461, 0.09865, 0.1325, 0.1082, 0.1216, 0.1006, 0.122, 0.08195, 0.1461, 0.09865, 0.1216, 0.1006, 0.1216, 0.1006, 0.1204, 0.08195, 0.122, 0.08195, 0.1045, 0.1431, 0.1025, 0.1431, 0.104, 0.1412, 0.104, 0.1412, 0.1119, 0.1412, 0.1045, 0.1431, 0.1119, 0.1412, 0.1125, 0.1431, 0.1045, 0.1431, 0.1025, 0.1431, 0.08579, 0.119, 0.104, 0.1412, 0.08579, 0.119, 0.08758, 0.118, 0.104, 0.1412, 0.1125, 0.1431, 0.1125, 0.1448, 0.1045, 0.1431, 0.1125, 0.1448, 0.1045, 0.1448, 0.1045, 0.1431, 0.1045, 0.1431, 0.1045, 0.1448, 0.1025, 0.1431, 0.1045, 0.1448, 0.1025, 0.1448, 0.1025, 0.1431, 0.1312, 0.1216, 0.1297, 0.1197, 0.1317, 0.1197, 0.1312, 0.1216, 0.1147, 0.1448, 0.1297, 0.1197, 0.1147, 0.1448, 0.113, 0.1437, 0.1297, 0.1197, 0.1297, 0.1197, 0.1297, 0.118, 0.1317, 0.1197, 0.1297, 0.118, 0.1317, 0.118, 0.1317, 0.1197, 0.09277, 0.08267, 0.09414, 0.08195, 0.1037, 0.09155, 0.102, 0.09185, 0.09277, 0.08267, 0.1037, 0.09155, 0.102, 0.09185, 0.094, 0.09981, 0.09277, 0.08267, 0.09547, 0.1013, 0.094, 0.09981, 0.102, 0.09185, 0.1034, 0.09333, 0.09547, 0.1013, 0.102, 0.09185, 0.1037, 0.09155, 0.1034, 0.09333, 0.102, 0.09185, 0.094, 0.09981, 0.08484, 0.09065, 0.09277, 0.08267, 0.09277, 0.08267, 0.08484, 0.09065, 0.08683, 0.08469, 0.094, 0.09981, 0.09547, 0.1013, 0.09369, 0.1016, 0.09547, 0.1013, 0.1034, 0.09333, 0.1198, 0.1097, 0.1119, 0.1177, 0.09547, 0.1013, 0.1198, 0.1097, 0.146, 0.1222, 0.1443, 0.1236, 0.1408, 0.1161, 0.1432, 0.1163, 0.146, 0.1222, 0.1408, 0.1161, 0.1325, 0.1082, 0.1342, 0.1096, 0.1314, 0.1156, 0.129, 0.1158, 0.1325, 0.1082, 0.1314, 0.1156, 0.1443, 0.1236, 0.146, 0.1222, 0.1589, 0.1314, 0.1579, 0.1332, 0.1443, 0.1236, 0.1589, 0.1314, 0.1579, 0.1332, 0.1338, 0.1499, 0.1443, 0.1236, 0.1338, 0.1499, 0.1334, 0.1313, 0.1443, 0.1236, 0.1338, 0.1499, 0.1322, 0.1499, 0.1334, 0.1313, 0.1408, 0.1161, 0.1443, 0.1236, 0.1334, 0.1313, 0.1334, 0.1213, 0.1408, 0.1161, 0.1334, 0.1313, 0.1325, 0.1082, 0.129, 0.1158, 0.1216, 0.1106, 0.1216, 0.1006, 0.1325, 0.1082, 0.1216, 0.1106, 0.1461, 0.09865, 0.1325, 0.1082, 0.1216, 0.1006, 0.122, 0.08195, 0.1461, 0.09865, 0.1216, 0.1006, 0.1216, 0.1006, 0.1204, 0.08195, 0.122, 0.08195, 0.1045, 0.1431, 0.1025, 0.1431, 0.104, 0.1412, 0.1025, 0.1431, 0.08579, 0.119, 0.104, 0.1412, 0.08579, 0.119, 0.08758, 0.118, 0.104, 0.1412, 0.1045, 0.1431, 0.1045, 0.1448, 0.1025, 0.1431, 0.1045, 0.1448, 0.1025, 0.1448, 0.1025, 0.1431, 0.104, 0.1412, 0.1119, 0.1412, 0.1045, 0.1431, 0.1119, 0.1412, 0.1125, 0.1431, 0.1045, 0.1431, 0.1125, 0.1431, 0.1125, 0.1448, 0.1045, 0.1431, 0.1125, 0.1448, 0.1045, 0.1448, 0.1045, 0.1431, 0.1312, 0.1216, 0.1297, 0.1197, 0.1317, 0.1197, 0.1312, 0.1216, 0.1147, 0.1448, 0.1297, 0.1197, 0.1147, 0.1448, 0.113, 0.1437, 0.1297, 0.1197, 0.1297, 0.1197, 0.1297, 0.118, 0.1317, 0.1197, 0.1297, 0.118, 0.1317, 0.118, 0.1317, 0.1197])
me_untitled_023.materials.append(mat_rod_helium)
me_untitled_023.use_remesh_preserve_volume = False
me_untitled_023.use_remesh_preserve_attributes = False
me_untitled_023.use_mirror_vertex_groups = False
me_untitled_023.update()
me_untitled_023.normals_split_custom_set([tuple(v) for v in zip(*[iter([-1.0, 0.0, 0.0, -1.0, 0.0, 0.0, -1.0, 0.0, 0.0, -1.0, 0.0, 0.0, -1.0, 0.0, 0.0, -1.0, 0.0, 0.0, 0.0, -1.0, 0.0, 0.0, -1.0, 0.0, 0.0, -1.0, 0.0, 0.0, -1.0, 0.0, 0.0, -1.0, 0.0, 0.0, -1.0, 0.0, 1.0, 0.0, 0.0, 1.0, 0.0, 0.0, 1.0, 0.0, 0.0, 1.0, 0.0, 0.0, 1.0, 0.0, 0.0, 1.0, 0.0, 0.0, 0.0, 1.0, 0.0, 0.0, 1.0, 0.0, 0.0, 1.0, 0.0, 0.0, 1.0, 0.0, 0.0, 1.0, 0.0, 0.0, 1.0, 0.0, 0.0, 0.0, -1.0, 0.0, 0.0, -1.0, 0.0, 0.0, -1.0, 0.0, 0.0, -1.0, 0.0, 0.0, -1.0, 0.0, 0.0, -1.0, 0.0, 0.0, 1.0, 0.0, 0.0, 1.0, 0.0, 0.0, 1.0, 0.0, 0.0, 1.0, 0.0, 0.0, 1.0, 0.0, 0.0, 1.0, 0.0, 0.8569, -0.5155, 0.0, 0.8569, -0.5155, 0.0, 0.8569, -0.5155, -2.324e-06, 0.8569, -0.5155, -2.324e-06, 0.8569, -0.5155, -2.324e-06, 0.8569, -0.5155, 1.0, 0.0, 0.0, 1.0, 0.0, 0.0, 1.0, 0.0, 0.0, 1.0, 0.0, 0.0, 1.0, 0.0, 0.0, 1.0, 0.0, 0.0, 0.0, -1.0, 0.0, 0.0, -1.0, 0.0, 0.0, -1.0, 0.0, 0.0, -1.0, 0.0, 0.0, -1.0, 0.0, 0.0, -1.0, 0.0, -0.8569, -1.97e-06, -0.5155, -0.8569, -2.324e-06, -0.5155, -0.8569, -2.47e-07, -0.5155, -0.8569, 0.0, -0.5155, -0.8569, -1.97e-06, -0.5155, -0.8569, -2.47e-07, -0.5155, 0.0, -1.0, 0.0, 0.0, -1.0, 0.0, 0.0, -1.0, 0.0, 0.0, -1.0, 0.0, 0.0, -1.0, 0.0, 0.0, -1.0, 0.0, -1.0, 0.0, 0.0, -1.0, 0.0, 0.0, -1.0, 0.0, 0.0, -1.0, 0.0, 0.0, -1.0, 0.0, 0.0, -1.0, 0.0, 0.0, -1.0, 0.0, 0.0, -1.0, 0.0, 0.0, -1.0, 0.0, 0.0, 0.0, 1.0, 1.875e-07, 0.0, 1.0, 0.0, 0.0, 1.0, 0.0, 0.0, 1.0, 3.768e-08, 0.0, 1.0, 1.875e-07, 0.0, 1.0, 0.0, 0.0, 1.0, 3.768e-08, 0.0, 1.0, 4.127e-07, 0.0, 1.0, 1.875e-07, 1.0, 0.0, 0.0, 1.0, 0.0, 0.0, 1.0, 0.0, 0.0, 1.0, 0.0, 0.0, 1.0, 0.0, 0.0, 1.0, 0.0, 0.0, 0.0, 0.0, 1.0, 0.0, 0.0, 1.0, 0.0, 0.0, 1.0, 0.0, 0.0, 1.0, 0.0, 0.0, 1.0, 0.0, 0.0, 1.0, 0.0, 0.0, -1.0, 0.0, 0.0, -1.0, 0.0, 0.0, -1.0, 0.0, 0.0, -1.0, 0.0, 0.0, -1.0, 0.0, 0.0, -1.0, 1.0, 0.0, -4.127e-07, 1.0, 0.0, -4.127e-07, 1.0, 0.0, -4.127e-07, 1.0, 0.0, -4.127e-07, 1.0, 0.0, -4.127e-07, 1.0, 0.0, -4.127e-07, 0.0, -0.8404, 0.5419, 0.0, -0.8404, 0.5419, 0.0, -0.8404, 0.5419, 0.0, -0.8404, 0.5419, 0.0, -0.8404, 0.5419, 0.0, -0.8404, 0.5419, 0.8018, 0.5789, 0.1485, 0.6832, 0.7295, -0.03085, 0.5793, 0.8016, -0.1481, 0.7296, 0.6832, 0.03088, 0.8018, 0.5789, 0.1485, 0.5793, 0.8016, -0.1481, -0.4226, 0.5986, -0.6805, 0.5793, 0.8016, -0.1481, 0.6832, 0.7295, -0.03085, -0.3534, 0.6526, -0.6703, -0.4226, 0.5986, -0.6805, 0.6832, 0.7295, -0.03085, 0.8018, 0.5789, 0.1485, 0.7296, 0.6832, 0.03088, 0.5984, -0.4229, 0.6805, 0.7296, 0.6832, 0.03088, 0.6527, -0.3533, 0.6702, 0.5984, -0.4229, 0.6805, 0.5984, -0.4229, 0.6805, 0.6527, -0.3533, 0.6702, 0.4226, -0.5987, 0.6804, 0.6527, -0.3533, 0.6702, 0.3532, -0.6527, 0.6702, 0.4226, -0.5987, 0.6804, -0.3534, 0.6526, -0.6703, -0.6529, 0.353, -0.6702, -0.5986, 0.4226, -0.6804, -0.4226, 0.5986, -0.6805, -0.3534, 0.6526, -0.6703, -0.5986, 0.4226, -0.6805, -0.6832, -0.7296, 0.03088, -0.8016, -0.5793, -0.1481, -0.7295, -0.6833, -0.03081, -0.579, -0.8017, 0.1484, -0.6832, -0.7296, 0.03088, -0.7295, -0.6833, -0.03081, 0.3533, -0.6527, 0.6702, -0.6832, -0.7296, 0.03088, -0.579, -0.8017, 0.1484, 0.4225, -0.5987, 0.6804, 0.3533, -0.6527, 0.6702, -0.579, -0.8017, 0.1484, -0.7295, -0.6833, -0.03081, -0.8016, -0.5793, -0.1481, -0.6529, 0.3529, -0.6702, -0.8016, -0.5793, -0.1481, -0.5986, 0.4226, -0.6805, -0.6529, 0.3529, -0.6702, -0.5953, 0.3946, 0.7, -0.7279, -0.685, 0.03027, -0.6835, -0.723, 0.1002, -0.5408, 0.3822, 0.7493, -0.5953, 0.3946, 0.7, -0.6835, -0.723, 0.1002, -0.5408, 0.3822, 0.7493, -0.3823, 0.5406, 0.7494, -0.5953, 0.3946, 0.7, 0.5644, -0.3881, 0.7286, -0.3823, 0.5406, 0.7494, -0.5408, 0.3822, 0.7493, 0.3881, -0.5644, 0.7286, 0.5644, -0.3881, 0.7286, -0.5408, 0.3822, 0.7493, -0.6835, -0.723, 0.1002, 0.3881, -0.5644, 0.7286, -0.5408, 0.3822, 0.7493, -0.3823, 0.5406, 0.7494, -0.3953, 0.5947, 0.7, -0.5953, 0.3946, 0.7, -0.3823, 0.5406, 0.7494, 0.5644, -0.3881, 0.7286, 0.7231, 0.6834, 0.1003, 0.5644, -0.3881, 0.7286, 0.3881, -0.5644, 0.7286, 0.4003, -0.6089, 0.6849, 0.6089, -0.4003, 0.6849, 0.5644, -0.3881, 0.7286, 0.4003, -0.6089, 0.6849, -0.3611, 0.9261, 0.1096, -0.3611, 0.926, 0.1097, -0.3612, 0.926, 0.1098, -0.3611, 0.926, 0.1097, -0.3611, 0.9261, 0.1096, -0.3612, 0.926, 0.1098, -0.9251, 0.3638, 0.1087, -0.9251, 0.3638, 0.1086, -0.9251, 0.3638, 0.1087, -0.9251, 0.3638, 0.1087, -0.9251, 0.3638, 0.1087, -0.9251, 0.3638, 0.1087, 0.6851, 0.7279, 0.03026, -0.3952, 0.5947, 0.7001, -0.3823, 0.5406, 0.7494, 0.7231, 0.6834, 0.1003, 0.6851, 0.7279, 0.03026, -0.3823, 0.5406, 0.7494, 0.7231, 0.6834, 0.1003, 0.7693, 0.633, 0.08613, 0.6851, 0.7279, 0.03026, 0.7693, 0.633, 0.08613, 0.7071, 0.7071, -2.309e-06, 0.6851, 0.7279, 0.03026, 0.7693, 0.633, 0.08613, 0.7767, 0.6299, -8.622e-06, 0.7071, 0.7071, -2.309e-06, -0.5, 0.5, 0.7071, -0.5, 0.5, 0.7071, -0.5, 0.5, 0.7071, -0.0004756, 0.8163, -0.5776, -0.0004767, 0.8163, -0.5776, -0.0004749, 0.8163, -0.5776, -0.0004733, 0.8163, -0.5776, -0.0004756, 0.8163, -0.5776, -0.0004749, 0.8163, -0.5776, -0.8152, 0.003829, -0.5791, -0.8152, 0.00383, -0.5791, -0.8152, 0.003829, -0.5791, -0.8152, 0.003829, -0.5791, -0.8152, 0.003829, -0.5791, -0.8152, 0.003829, -0.5791, -0.6835, -0.723, 0.1003, -0.7279, -0.685, 0.03029, -0.7071, -0.7071, -1.817e-06, -0.6331, -0.7693, 0.08603, -0.6835, -0.723, 0.1003, -0.7071, -0.7071, -1.817e-06, -0.7071, -0.7071, -1.817e-06, -0.63, -0.7766, -9.308e-07, -0.6331, -0.7693, 0.08603, 0.7443, -0.6341, 0.2097, 0.7694, 0.633, 0.08614, 0.6089, -0.4003, 0.6848, 0.6089, -0.4003, 0.6848, 0.4003, -0.6089, 0.6848, 0.7443, -0.6341, 0.2097, 0.4003, -0.6089, 0.6848, 0.6341, -0.7443, 0.2097, 0.7443, -0.6341, 0.2097, 0.7694, 0.633, 0.08614, 0.7231, 0.6834, 0.1003, 0.6089, -0.4003, 0.6848, 0.7231, 0.6834, 0.1003, 0.5644, -0.3881, 0.7286, 0.6089, -0.4003, 0.6848, 0.6341, -0.7443, 0.2097, 0.6241, -0.7813, 5.309e-06, 0.7443, -0.6341, 0.2097, 0.6241, -0.7813, 5.309e-06, 0.7813, -0.6241, -2.35e-08, 0.7443, -0.6341, 0.2097, 0.7443, -0.6341, 0.2097, 0.7813, -0.6241, -2.35e-08, 0.7694, 0.633, 0.08614, 0.7813, -0.6241, -2.35e-08, 0.7767, 0.6299, 3.091e-05, 0.7694, 0.633, 0.08614, 0.4003, -0.6089, 0.6849, -0.6331, -0.7693, 0.08603, 0.6341, -0.7443, 0.2098, 0.4003, -0.6089, 0.6849, 0.3881, -0.5644, 0.7286, -0.6331, -0.7693, 0.08603, 0.3881, -0.5644, 0.7286, -0.6835, -0.723, 0.1003, -0.6331, -0.7693, 0.08603, -0.6331, -0.7693, 0.08603, -0.63, -0.7766, 3.077e-05, 0.6341, -0.7443, 0.2098, -0.63, -0.7766, 3.077e-05, 0.6241, -0.7813, 2.927e-05, 0.6341, -0.7443, 0.2098, 0.3984, -0.5922, -0.7004, -0.685, -0.7279, -0.03027, -0.723, -0.6835, -0.1003, 0.3822, -0.5408, -0.7493, 0.3984, -0.5922, -0.7004, -0.723, -0.6835, -0.1003, 0.3822, -0.5408, -0.7493, 0.5406, -0.3823, -0.7494, 0.3984, -0.5922, -0.7004, -0.3881, 0.5644, -0.7286, 0.5406, -0.3823, -0.7494, 0.3822, -0.5408, -0.7493, -0.5644, 0.3881, -0.7286, -0.3881, 0.5644, -0.7286, 0.3822, -0.5408, -0.7493, -0.723, -0.6835, -0.1003, -0.5644, 0.3881, -0.7286, 0.3822, -0.5408, -0.7493, 0.5406, -0.3823, -0.7494, 0.5917, -0.399, -0.7005, 0.3984, -0.5922, -0.7004, 0.3984, -0.5922, -0.7004, 0.5917, -0.399, -0.7005, 0.5, -0.5, -0.7071, 0.5406, -0.3823, -0.7494, -0.3881, 0.5644, -0.7286, 0.6834, 0.7231, -0.1003, -0.3881, 0.5644, -0.7286, -0.5644, 0.3881, -0.7286, -0.6089, 0.4003, -0.6849, -0.4003, 0.6089, -0.6849, -0.3881, 0.5644, -0.7286, -0.6089, 0.4003, -0.6849, 0.926, -0.3612, -0.1097, 0.926, -0.3612, -0.1097, 0.926, -0.3612, -0.1097, 0.926, -0.3611, -0.1097, 0.926, -0.3612, -0.1097, 0.926, -0.3612, -0.1097, 0.3638, -0.9251, -0.1086, 0.3638, -0.9251, -0.1086, 0.3638, -0.9251, -0.1087, 0.3638, -0.9251, -0.1087, 0.3638, -0.9251, -0.1086, 0.3638, -0.9251, -0.1087, 0.7279, 0.6851, -0.03026, 0.5917, -0.399, -0.7005, 0.5407, -0.3823, -0.7494, 0.6834, 0.7231, -0.1003, 0.7279, 0.6851, -0.03026, 0.5407, -0.3823, -0.7494, 0.6834, 0.7231, -0.1003, 0.627, 0.7735, -0.09257, 0.7279, 0.6851, -0.03026, 0.627, 0.7735, -0.09257, 0.7071, 0.7071, 5.473e-06, 0.7279, 0.6851, -0.03026, 0.7071, 0.7071, 0.0, 0.7071, 0.7071, 0.0, 0.7071, 0.7071, 0.0, 0.8163, -0.0004748, 0.5776, 0.8163, -0.0004754, 0.5776, 0.8163, -0.0004745, 0.5776, 0.8163, -0.0004736, 0.5776, 0.8163, -0.0004748, 0.5776, 0.8163, -0.0004745, 0.5776, 0.00383, -0.8152, 0.5791, 0.003829, -0.8152, 0.5791, 0.00383, -0.8152, 0.5791, 0.00383, -0.8152, 0.5791, 0.00383, -0.8152, 0.5791, 0.00383, -0.8152, 0.5791, -0.723, -0.6835, -0.1003, -0.685, -0.7279, -0.03029, -0.7071, -0.7071, 2.63e-06, -0.7735, -0.6271, -0.09248, -0.723, -0.6835, -0.1003, -0.7071, -0.7071, 2.63e-06, -0.7071, -0.7071, 0.0, -0.7071, -0.7071, 0.0, -0.7071, -0.7071, 0.0, -0.01824, 0.9953, -0.0956, 0.627, 0.7735, -0.09256, -0.4003, 0.6089, -0.6848, 0.627, 0.7735, -0.09256, 0.6834, 0.7231, -0.1003, -0.4003, 0.6089, -0.6848, 0.6834, 0.7231, -0.1003, -0.3881, 0.5644, -0.7286, -0.4003, 0.6089, -0.6848, -0.01824, 0.9953, -0.0956, -0.01833, 0.9998, 0.0, 0.627, 0.7735, -0.09256, -0.01833, 0.9998, 0.0, -0.01833, 0.9998, 0.0, 0.627, 0.7735, -0.09256, -0.4003, 0.6089, -0.6849, -0.6089, 0.4003, -0.6849, -0.6902, 0.6902, -0.2173, -0.6089, 0.4003, -0.6849, -0.6902, 0.6902, -0.2173, -0.6902, 0.6902, -0.2173, -0.6902, 0.6902, -0.2173, -0.7071, 0.7071, 0.0, -0.6902, 0.6902, -0.2173, -0.7071, 0.7071, 0.0, -0.7071, 0.7071, 0.0, -0.6902, 0.6902, -0.2173, -0.6089, 0.4003, -0.6849, -0.7734, -0.6271, -0.09247, -0.9953, 0.0182, -0.0956, -0.6089, 0.4003, -0.6849, -0.5644, 0.3881, -0.7286, -0.7734, -0.6271, -0.09247, -0.5644, 0.3881, -0.7286, -0.723, -0.6835, -0.1003, -0.7734, -0.6271, -0.09247, -0.7734, -0.6271, -0.09247, -0.9998, 0.01829, 0.0, -0.9953, 0.0182, -0.0956, -0.9998, 0.01829, 0.0, -0.9998, 0.01829, 0.0, -0.9953, 0.0182, -0.0956])] * 3)])
arm_armature_007 = bpy.data.armatures.new('Armature.007')  # bones are not reproduced

# ---- objects
ob_point = bpy.data.objects.new('Point', light_point)
ob_rod_diagonal_3d_0_001 = bpy.data.objects.new('Rod_Diagonal_3D_0.001', me_untitled_022)
ob_rod_diagonal_3d_0 = bpy.data.objects.new('Rod_Diagonal_3D_0', me_untitled_023)
ob_armature = bpy.data.objects.new('Armature', arm_armature_007)

# ---- transforms, parenting, visibility, modifiers, constraints
ob_point.location = (2.126, -2.301, 1.84)
ob_point.hide_viewport = True
ob_point.lineart.crease_threshold = 0.0
ob_rod_diagonal_3d_0_001.location = (0.0, 0.0, 0.0)
ob_rod_diagonal_3d_0_001.color = (0.8, 0.8, 0.8, 1.0)
ob_rod_diagonal_3d_0_001.hide_viewport = True
ob_rod_diagonal_3d_0_001.lineart.crease_threshold = 0.0
ob_rod_diagonal_3d_0.location = (0.0, 0.0, 0.0)
ob_rod_diagonal_3d_0.rotation_euler = (0.0, -0.0, -1.571)
ob_rod_diagonal_3d_0.color = (0.8, 0.8, 0.8, 1.0)
ob_rod_diagonal_3d_0.lineart.crease_threshold = 0.0
ob_armature.location = (0.0, 0.0, 0.0)
ob_armature.rotation_euler = (1.571, -0.0, 0.0)
ob_armature.scale = (0.01, 0.01, 0.01)
ob_armature.hide_viewport = True
ob_armature.lineart.crease_threshold = 0.0

# ---- collection membership
col_collection_1.objects.link(ob_point)
col_collection_1.objects.link(ob_rod_diagonal_3d_0_001)
col_collection_1.objects.link(ob_rod_diagonal_3d_0)
col_collection_1.objects.link(ob_armature)

# ---- scene / render settings (as saved in the file)
scene.frame_start = 1; scene.frame_end = 250; scene.frame_set(1)
scene.render.engine = 'BLENDER_EEVEE_NEXT'
scene.render.resolution_percentage = 50
scene.render.fps = 25
scene.render.dither_intensity = 0.0
scene.cycles.use_denoising = False
scene.cycles.samples = 128
scene.cycles.sampling_pattern = 'TABULATED_SOBOL'
scene.cycles.use_adaptive_sampling = False
scene.cycles.use_light_tree = False
scene.cycles.blur_glossy = 0.0
scene.cycles.sample_clamp_indirect = 0.0
scene.view_settings.view_transform = 'Standard'
bpy.context.view_layer.update()

# ---- added for rendering (the .blend has no active camera): camera
cam_auto = bpy.data.cameras.new('AutoCamera')
cam_auto.lens = 50.0
cam_auto.sensor_width = 36.0
cam_auto.clip_end = 1000.0
ob_auto_camera = bpy.data.objects.new('AutoCamera', cam_auto)
scene.collection.objects.link(ob_auto_camera)
ob_auto_camera.location = (6.0671, -6.28052, 5.85368)
ob_auto_camera.rotation_euler = (1.09748, -7.21219e-08, 0.694738)
scene.camera = ob_auto_camera
bpy.context.view_layer.update()
